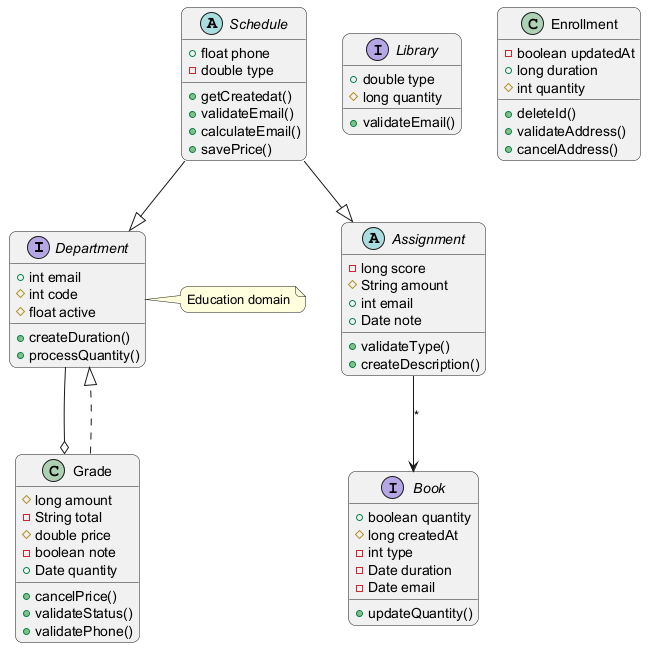

The diagram above was rendered by PlantUML. Its source (embedded in the PNG):
@startuml
skinparam backgroundColor #FFFFFF
skinparam roundCorner 15
interface Department {
  +int email
  #int code
  #float active
  +createDuration()
  +processQuantity()
}
abstract class Assignment {
  -long score
  #String amount
  +int email
  +Date note
  +validateType()
  +createDescription()
}
interface Book {
  +boolean quantity
  #long createdAt
  -int type
  -Date duration
  -Date email
  +updateQuantity()
}
class Grade {
  #long amount
  -String total
  #double price
  -boolean note
  +Date quantity
  +cancelPrice()
  +validateStatus()
  +validatePhone()
}
interface Library {
  +double type
  #long quantity
  +validateEmail()
}
class Enrollment {
  -boolean updatedAt
  +long duration
  #int quantity
  +deleteId()
  +validateAddress()
  +cancelAddress()
}
abstract class Schedule {
  +float phone
  -double type
  +getCreatedat()
  +validateEmail()
  +calculateEmail()
  +savePrice()
}
Schedule --|> Assignment
Department --o Grade
Schedule --|> Department
Grade ..|> Department
Assignment --> Book : "*"
note right of Department : Education domain
@enduml